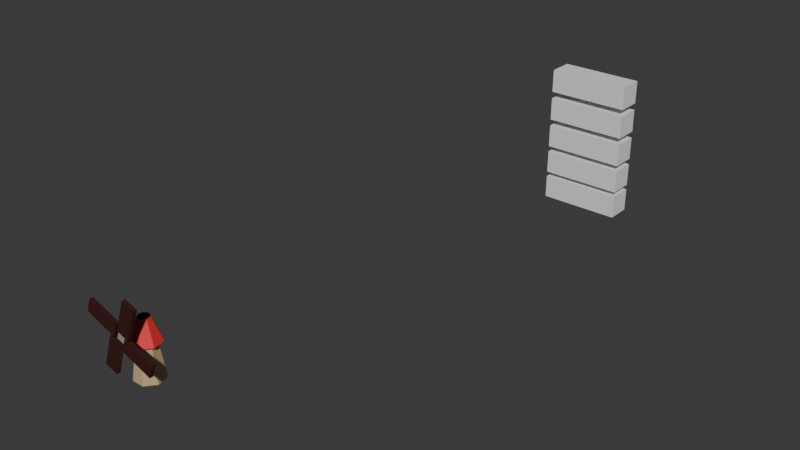 # Source: kincir.blend  (saved by Blender 5.0.118; exported with 4.5.12 LTS)
import bpy
from mathutils import Matrix  # noqa: F401  (used for matrix-valued properties, if any)

bpy.ops.wm.read_factory_settings(use_empty=True)
scene = bpy.context.scene
scene.name = 'Scene'

# ---- collections
col_collection = bpy.data.collections.new('Collection'); scene.collection.children.link(col_collection)

# ---- materials (node trees are filled in below, after node groups)
mat_material_005 = bpy.data.materials.new('Material.005')
mat_material_018 = bpy.data.materials.new('Material.018')
mat_material_017 = bpy.data.materials.new('Material.017')
mat_material_016 = bpy.data.materials.new('Material.016')

# ---- material node trees
mat_material_005.use_nodes = True; mat_material_005.node_tree.nodes.clear()
_N = mat_material_005.node_tree.nodes; _L = mat_material_005.node_tree.links
n0 = _N.new('ShaderNodeBsdfPrincipled'); n0.name = 'Principled BSDF'; n0.location = (-200, 100)
n0.inputs[0].default_value = (0.04476, 0.009988, 0.008321, 1.0)
n1 = _N.new('ShaderNodeOutputMaterial'); n1.name = 'Material Output'; n1.location = (200, 100)
_L.new(n0.outputs[0], n1.inputs[0])
n1.is_active_output = True
mat_material_018.use_nodes = True; mat_material_018.node_tree.nodes.clear()
_N = mat_material_018.node_tree.nodes; _L = mat_material_018.node_tree.links
n0 = _N.new('ShaderNodeBsdfPrincipled'); n0.name = 'Principled BSDF'; n0.location = (-200, 100)
n0.inputs[0].default_value = (0.3054, 0.3054, 0.3054, 1.0)
n1 = _N.new('ShaderNodeOutputMaterial'); n1.name = 'Material Output'; n1.location = (200, 100)
_L.new(n0.outputs[0], n1.inputs[0])
n1.is_active_output = True
mat_material_017.use_nodes = True; mat_material_017.node_tree.nodes.clear()
_N = mat_material_017.node_tree.nodes; _L = mat_material_017.node_tree.links
n0 = _N.new('ShaderNodeBsdfPrincipled'); n0.name = 'Principled BSDF'; n0.location = (-200, 100)
n0.inputs[0].default_value = (0.5374, 0.4112, 0.2081, 1.0)
n1 = _N.new('ShaderNodeOutputMaterial'); n1.name = 'Material Output'; n1.location = (200, 100)
_L.new(n0.outputs[0], n1.inputs[0])
n1.is_active_output = True
mat_material_016.use_nodes = True; mat_material_016.node_tree.nodes.clear()
_N = mat_material_016.node_tree.nodes; _L = mat_material_016.node_tree.links
n0 = _N.new('ShaderNodeBsdfPrincipled'); n0.name = 'Principled BSDF'; n0.location = (-200, 100)
n0.inputs[0].default_value = (0.8, 0.03899, 0.03899, 1.0)
n1 = _N.new('ShaderNodeOutputMaterial'); n1.name = 'Material Output'; n1.location = (200, 100)
_L.new(n0.outputs[0], n1.inputs[0])
n1.is_active_output = True

# ---- world
world_world = bpy.data.worlds.new('World'); scene.world = world_world
world_world.use_nodes = True; world_world.node_tree.nodes.clear()
_N = world_world.node_tree.nodes; _L = world_world.node_tree.links
n0 = _N.new('ShaderNodeOutputWorld'); n0.name = 'World Output'; n0.location = (200, 100)
n1 = _N.new('ShaderNodeBackground'); n1.name = 'Background'; n1.location = (-200, 100)
n1.inputs[0].default_value = (0.05088, 0.05088, 0.05088, 1.0)
_L.new(n1.outputs[0], n0.inputs[0])
n0.is_active_output = True
world_world.color = (0.05088, 0.05088, 0.05088)
world_world.sun_shadow_jitter_overblur = 0.0

# ---- meshes
me_cube_042 = bpy.data.meshes.new('Cube.042')
me_cube_042.from_pydata([(-1.0, -1.0, -1.0), (-1.0, -1.0, 1.0), (-1.0, 1.0, -1.0), (-1.0, 1.0, 1.0), (1.0, -1.0, -1.0), (1.0, -1.0, 1.0), (1.0, 1.0, -1.0), (1.0, 1.0, 1.0), (-1.0, -1.0, -6.173), (-1.0, -1.0, -4.173), (-1.0, 1.0, -6.173), (-1.0, 1.0, -4.173), (1.0, -1.0, -6.173), (1.0, -1.0, -4.173), (1.0, 1.0, -6.173), (1.0, 1.0, -4.173), (-1.0, -1.0, -3.606), (-1.0, -1.0, -1.606), (-1.0, 1.0, -3.606), (-1.0, 1.0, -1.606), (1.0, -1.0, -3.606), (1.0, -1.0, -1.606), (1.0, 1.0, -3.606), (1.0, 1.0, -1.606), (-1.0, -1.0, -8.683), (-1.0, -1.0, -6.683), (-1.0, 1.0, -8.683), (-1.0, 1.0, -6.683), (1.0, -1.0, -8.683), (1.0, -1.0, -6.683), (1.0, 1.0, -8.683), (1.0, 1.0, -6.683), (-1.0, -1.0, -11.13), (-1.0, -1.0, -9.127), (-1.0, 1.0, -11.13), (-1.0, 1.0, -9.127), (1.0, -1.0, -11.13), (1.0, -1.0, -9.127), (1.0, 1.0, -11.13), (1.0, 1.0, -9.127)], [], [(0, 1, 3, 2), (2, 3, 7, 6), (6, 7, 5, 4), (4, 5, 1, 0), (2, 6, 4, 0), (7, 3, 1, 5), (8, 9, 11, 10), (10, 11, 15, 14), (14, 15, 13, 12), (12, 13, 9, 8), (10, 14, 12, 8), (15, 11, 9, 13), (16, 17, 19, 18), (18, 19, 23, 22), (22, 23, 21, 20), (20, 21, 17, 16), (18, 22, 20, 16), (23, 19, 17, 21), (24, 25, 27, 26), (26, 27, 31, 30), (30, 31, 29, 28), (28, 29, 25, 24), (26, 30, 28, 24), (31, 27, 25, 29), (32, 33, 35, 34), (34, 35, 39, 38), (38, 39, 37, 36), (36, 37, 33, 32), (34, 38, 36, 32), (39, 35, 33, 37)])
_uv = me_cube_042.uv_layers.new(name='UVMap')
_uv.uv.foreach_set('vector', [0.375, 0.0, 0.625, 0.0, 0.625, 0.25, 0.375, 0.25, 0.375, 0.25, 0.625, 0.25, 0.625, 0.5, 0.375, 0.5, 0.375, 0.5, 0.625, 0.5, 0.625, 0.75, 0.375, 0.75, 0.375, 0.75, 0.625, 0.75, 0.625, 1.0, 0.375, 1.0, 0.125, 0.5, 0.375, 0.5, 0.375, 0.75, 0.125, 0.75, 0.625, 0.5, 0.875, 0.5, 0.875, 0.75, 0.625, 0.75, 0.375, 0.0, 0.625, 0.0, 0.625, 0.25, 0.375, 0.25, 0.375, 0.25, 0.625, 0.25, 0.625, 0.5, 0.375, 0.5, 0.375, 0.5, 0.625, 0.5, 0.625, 0.75, 0.375, 0.75, 0.375, 0.75, 0.625, 0.75, 0.625, 1.0, 0.375, 1.0, 0.125, 0.5, 0.375, 0.5, 0.375, 0.75, 0.125, 0.75, 0.625, 0.5, 0.875, 0.5, 0.875, 0.75, 0.625, 0.75, 0.375, 0.0, 0.625, 0.0, 0.625, 0.25, 0.375, 0.25, 0.375, 0.25, 0.625, 0.25, 0.625, 0.5, 0.375, 0.5, 0.375, 0.5, 0.625, 0.5, 0.625, 0.75, 0.375, 0.75, 0.375, 0.75, 0.625, 0.75, 0.625, 1.0, 0.375, 1.0, 0.125, 0.5, 0.375, 0.5, 0.375, 0.75, 0.125, 0.75, 0.625, 0.5, 0.875, 0.5, 0.875, 0.75, 0.625, 0.75, 0.375, 0.0, 0.625, 0.0, 0.625, 0.25, 0.375, 0.25, 0.375, 0.25, 0.625, 0.25, 0.625, 0.5, 0.375, 0.5, 0.375, 0.5, 0.625, 0.5, 0.625, 0.75, 0.375, 0.75, 0.375, 0.75, 0.625, 0.75, 0.625, 1.0, 0.375, 1.0, 0.125, 0.5, 0.375, 0.5, 0.375, 0.75, 0.125, 0.75, 0.625, 0.5, 0.875, 0.5, 0.875, 0.75, 0.625, 0.75, 0.375, 0.0, 0.625, 0.0, 0.625, 0.25, 0.375, 0.25, 0.375, 0.25, 0.625, 0.25, 0.625, 0.5, 0.375, 0.5, 0.375, 0.5, 0.625, 0.5, 0.625, 0.75, 0.375, 0.75, 0.375, 0.75, 0.625, 0.75, 0.625, 1.0, 0.375, 1.0, 0.125, 0.5, 0.375, 0.5, 0.375, 0.75, 0.125, 0.75, 0.625, 0.5, 0.875, 0.5, 0.875, 0.75, 0.625, 0.75])
me_cube_042.update()
me_cube_024 = bpy.data.meshes.new('Cube.024')
me_cube_024.from_pydata([(-0.5808, -3.158, 0.3301), (-0.5808, -3.158, 2.33), (-0.5808, -1.158, 0.3301), (-0.5808, -1.158, 2.33), (1.419, -3.158, 0.3301), (1.419, -3.158, 2.33), (1.419, -1.158, 0.3301), (1.419, -1.158, 2.33), (0.462, -3.15, -0.3324), (0.462, -3.15, -2.332), (0.462, -1.15, -0.3324), (0.462, -1.15, -2.332), (-1.538, -3.15, -0.3324), (-1.538, -3.15, -2.332), (-1.538, -1.15, -0.3324), (-1.538, -1.15, -2.332), (-5.716, -3.159, 0.6304), (-0.881, -3.159, 0.6304), (-5.716, -1.159, 0.6304), (-0.881, -1.159, 0.6304), (-5.716, -3.159, -0.1969), (-0.881, -3.159, -0.1969), (-5.716, -1.159, -0.1969), (-0.881, -1.159, -0.1969), (5.626, -3.15, -0.5762), (0.7911, -3.15, -0.5762), (5.626, -1.15, -0.5762), (0.7911, -1.15, -0.5762), (5.626, -3.15, 0.2512), (0.7911, -3.15, 0.2512), (5.626, -1.15, 0.2512), (0.7911, -1.15, 0.2512), (0.5507, -2.24, -0.2278), (-0.5507, -2.24, -0.2278), (0.3204, -0.7901, -0.1325), (-0.3204, -0.7901, -0.1325), (0.5507, -2.24, 0.2278), (-0.5507, -2.24, 0.2278), (0.3204, -0.7901, 0.1325), (-0.3204, -0.7901, 0.1325), (-0.5507, -0.7901, -0.2278), (0.5507, -0.7901, -0.2278), (0.5507, -0.7901, 0.2278), (-0.5507, -0.7901, 0.2278), (-0.3204, 2.384e-07, -0.1325), (0.3204, 2.384e-07, -0.1325), (0.3204, 2.384e-07, 0.1325), (-0.3204, 2.384e-07, 0.1325)], [], [(0, 1, 3, 2), (2, 3, 7, 6), (6, 7, 5, 4), (4, 5, 1, 0), (2, 6, 4, 0), (7, 3, 1, 5), (8, 9, 11, 10), (10, 11, 15, 14), (14, 15, 13, 12), (12, 13, 9, 8), (10, 14, 12, 8), (15, 11, 9, 13), (16, 17, 19, 18), (18, 19, 23, 22), (22, 23, 21, 20), (20, 21, 17, 16), (18, 22, 20, 16), (23, 19, 17, 21), (24, 25, 27, 26), (26, 27, 31, 30), (30, 31, 29, 28), (28, 29, 25, 24), (26, 30, 28, 24), (31, 27, 25, 29), (32, 33, 40, 41), (39, 38, 46, 47), (42, 43, 37, 36), (36, 37, 33, 32), (41, 42, 36, 32), (43, 40, 33, 37), (35, 34, 41, 40), (34, 38, 42, 41), (39, 35, 40, 43), (38, 39, 43, 42), (45, 44, 47, 46), (38, 34, 45, 46), (35, 39, 47, 44), (34, 35, 44, 45)])
me_cube_024.polygons.foreach_set('material_index', [0, 0, 0, 0, 0, 0, 0, 0, 0, 0, 0, 0, 0, 0, 0, 0, 0, 0, 0, 0, 0, 0, 0, 0, 1, 1, 1, 1, 1, 1, 1, 1, 1, 1, 1, 1, 1, 1])
_uv = me_cube_024.uv_layers.new(name='UVMap')
_uv.uv.foreach_set('vector', [0.375, 0.0, 0.625, 0.0, 0.625, 0.25, 0.375, 0.25, 0.375, 0.25, 0.625, 0.25, 0.625, 0.5, 0.375, 0.5, 0.375, 0.5, 0.625, 0.5, 0.625, 0.75, 0.375, 0.75, 0.375, 0.75, 0.625, 0.75, 0.625, 1.0, 0.375, 1.0, 0.125, 0.5, 0.375, 0.5, 0.375, 0.75, 0.125, 0.75, 0.625, 0.5, 0.875, 0.5, 0.875, 0.75, 0.625, 0.75, 0.375, 0.0, 0.625, 0.0, 0.625, 0.25, 0.375, 0.25, 0.375, 0.25, 0.625, 0.25, 0.625, 0.5, 0.375, 0.5, 0.375, 0.5, 0.625, 0.5, 0.625, 0.75, 0.375, 0.75, 0.375, 0.75, 0.625, 0.75, 0.625, 1.0, 0.375, 1.0, 0.125, 0.5, 0.375, 0.5, 0.375, 0.75, 0.125, 0.75, 0.625, 0.5, 0.875, 0.5, 0.875, 0.75, 0.625, 0.75, 0.375, 0.0, 0.625, 0.0, 0.625, 0.25, 0.375, 0.25, 0.375, 0.25, 0.625, 0.25, 0.625, 0.5, 0.375, 0.5, 0.375, 0.5, 0.625, 0.5, 0.625, 0.75, 0.375, 0.75, 0.375, 0.75, 0.625, 0.75, 0.625, 1.0, 0.375, 1.0, 0.125, 0.5, 0.375, 0.5, 0.375, 0.75, 0.125, 0.75, 0.625, 0.5, 0.875, 0.5, 0.875, 0.75, 0.625, 0.75, 0.375, 0.0, 0.625, 0.0, 0.625, 0.25, 0.375, 0.25, 0.375, 0.25, 0.625, 0.25, 0.625, 0.5, 0.375, 0.5, 0.375, 0.5, 0.625, 0.5, 0.625, 0.75, 0.375, 0.75, 0.375, 0.75, 0.625, 0.75, 0.625, 1.0, 0.375, 1.0, 0.125, 0.5, 0.375, 0.5, 0.375, 0.75, 0.125, 0.75, 0.625, 0.5, 0.875, 0.5, 0.875, 0.75, 0.625, 0.75, 0.375, 0.0, 0.625, 0.0, 0.625, 0.25, 0.375, 0.25, 0.5727, 0.4477, 0.4273, 0.4477, 0.4273, 0.4477, 0.5727, 0.4477, 0.375, 0.5, 0.625, 0.5, 0.625, 0.75, 0.375, 0.75, 0.375, 0.75, 0.625, 0.75, 0.625, 1.0, 0.375, 1.0, 0.125, 0.5, 0.375, 0.5, 0.375, 0.75, 0.125, 0.75, 0.625, 0.5, 0.875, 0.5, 0.875, 0.75, 0.625, 0.75, 0.5727, 0.3023, 0.4273, 0.3023, 0.375, 0.25, 0.625, 0.25, 0.4273, 0.3023, 0.4273, 0.4477, 0.375, 0.5, 0.375, 0.25, 0.5727, 0.4477, 0.5727, 0.3023, 0.625, 0.25, 0.625, 0.5, 0.4273, 0.4477, 0.5727, 0.4477, 0.625, 0.5, 0.375, 0.5, 0.4273, 0.3023, 0.5727, 0.3023, 0.5727, 0.4477, 0.4273, 0.4477, 0.4273, 0.4477, 0.4273, 0.3023, 0.4273, 0.3023, 0.4273, 0.4477, 0.5727, 0.3023, 0.5727, 0.4477, 0.5727, 0.4477, 0.5727, 0.3023, 0.4273, 0.3023, 0.5727, 0.3023, 0.5727, 0.3023, 0.4273, 0.3023])
me_cube_024.materials.append(mat_material_005)
me_cube_024.materials.append(mat_material_018)
me_cube_024.update()
me_cylinder_005 = bpy.data.meshes.new('Cylinder.005')
me_cylinder_005.from_pydata([(1.118e-08, 2.5, -1.0), (0.0, 1.0, 9.0), (1.955, 1.559, -1.0), (0.7818, 0.6235, 9.0), (2.437, -0.5563, -1.0), (0.9749, -0.2225, 9.0), (1.085, -2.252, -1.0), (0.4339, -0.901, 9.0), (-1.085, -2.252, -1.0), (-0.4339, -0.901, 9.0), (-2.437, -0.5563, -1.0), (-0.9749, -0.2225, 9.0), (-1.955, 1.559, -1.0), (-0.7818, 0.6235, 9.0)], [], [(0, 1, 3, 2), (2, 3, 5, 4), (4, 5, 7, 6), (6, 7, 9, 8), (8, 9, 11, 10), (3, 1, 13, 11, 9, 7, 5), (10, 11, 13, 12), (12, 13, 1, 0), (0, 2, 4, 6, 8, 10, 12)])
_uv = me_cylinder_005.uv_layers.new(name='UVMap')
_uv.uv.foreach_set('vector', [1.0, 0.5, 1.0, 1.0, 0.8571, 1.0, 0.8571, 0.5, 0.8571, 0.5, 0.8571, 1.0, 0.7143, 1.0, 0.7143, 0.5, 0.7143, 0.5, 0.7143, 1.0, 0.5714, 1.0, 0.5714, 0.5, 0.5714, 0.5, 0.5714, 1.0, 0.4286, 1.0, 0.4286, 0.5, 0.4286, 0.5, 0.4286, 1.0, 0.2857, 1.0, 0.2857, 0.5, 0.4376, 0.3996, 0.25, 0.49, 0.06236, 0.3996, 0.01602, 0.1966, 0.1459, 0.03377, 0.3541, 0.03377, 0.484, 0.1966, 0.2857, 0.5, 0.2857, 1.0, 0.1429, 1.0, 0.1429, 0.5, 0.1429, 0.5, 0.1429, 1.0, 2.98e-08, 1.0, 2.98e-08, 0.5, 0.75, 0.49, 0.9376, 0.3996, 0.984, 0.1966, 0.8541, 0.03377, 0.6459, 0.03377, 0.516, 0.1966, 0.5624, 0.3996])
me_cylinder_005.materials.append(mat_material_017)
me_cylinder_005.update()
me_cylinder_011 = bpy.data.meshes.new('Cylinder.011')
me_cylinder_011.from_pydata([(1.118e-08, 2.5, 5.0), (0.0, 1.0, 9.0), (1.955, 1.559, 5.0), (0.7818, 0.6235, 9.0), (2.437, -0.5563, 5.0), (0.9749, -0.2225, 9.0), (1.085, -2.252, 5.0), (0.4339, -0.901, 9.0), (-1.085, -2.252, 5.0), (-0.4339, -0.901, 9.0), (-2.437, -0.5563, 5.0), (-0.9749, -0.2225, 9.0), (-1.955, 1.559, 5.0), (-0.7818, 0.6235, 9.0)], [], [(0, 1, 3, 2), (2, 3, 5, 4), (4, 5, 7, 6), (6, 7, 9, 8), (8, 9, 11, 10), (3, 1, 13, 11, 9, 7, 5), (10, 11, 13, 12), (12, 13, 1, 0), (0, 2, 4, 6, 8, 10, 12)])
_uv = me_cylinder_011.uv_layers.new(name='UVMap')
_uv.uv.foreach_set('vector', [1.0, 0.5, 1.0, 1.0, 0.8571, 1.0, 0.8571, 0.5, 0.8571, 0.5, 0.8571, 1.0, 0.7143, 1.0, 0.7143, 0.5, 0.7143, 0.5, 0.7143, 1.0, 0.5714, 1.0, 0.5714, 0.5, 0.5714, 0.5, 0.5714, 1.0, 0.4286, 1.0, 0.4286, 0.5, 0.4286, 0.5, 0.4286, 1.0, 0.2857, 1.0, 0.2857, 0.5, 0.4376, 0.3996, 0.25, 0.49, 0.06236, 0.3996, 0.01602, 0.1966, 0.1459, 0.03377, 0.3541, 0.03377, 0.484, 0.1966, 0.2857, 0.5, 0.2857, 1.0, 0.1429, 1.0, 0.1429, 0.5, 0.1429, 0.5, 0.1429, 1.0, 2.98e-08, 1.0, 2.98e-08, 0.5, 0.75, 0.49, 0.9376, 0.3996, 0.984, 0.1966, 0.8541, 0.03377, 0.6459, 0.03377, 0.516, 0.1966, 0.5624, 0.3996])
me_cylinder_011.materials.append(mat_material_016)
me_cylinder_011.update()

# ---- objects
ob_cube_043 = bpy.data.objects.new('Cube.043', me_cube_042)
ob_cube_034 = bpy.data.objects.new('Cube.034', me_cube_024)
ob_cylinder = bpy.data.objects.new('Cylinder', me_cylinder_005)
ob_cylinder_001 = bpy.data.objects.new('Cylinder.001', me_cylinder_011)

# ---- transforms, parenting, visibility, modifiers, constraints
ob_cube_043.location = (9.744, 100.7, 17.95)
ob_cube_043.scale = (7.706, 2.349, 2.208)
ob_cube_034.location = (0.09169, -3.457, 9.31)
ob_cube_034.rotation_euler = (6.854e-07, 0.3491, 7.002e-07)
ob_cube_034.scale = (1.197, 0.3176, 2.895)
_vg = ob_cube_034.vertex_groups.new(name='Bone')
for _i, _w in zip([0, 1, 2, 3, 4, 5, 6, 7, 8, 9, 10, 11, 12, 13, 14, 15, 16, 17, 18, 19, 20, 21, 22, 23, 24, 25, 26, 27, 28, 29, 30, 31, 32, 33, 34, 35, 36, 37, 38, 39, 40, 41, 42, 43, 44, 45, 46, 47], [0.3969, 0.3891, 0.3969, 0.3967, 0.3969, 0.3887, 0.3969, 0.3962, 0.3969, 0.3967, 0.3969, 0.3958, 0.3969, 0.3969, 0.3969, 0.3969, 0.3959, 0.3969, 0.3899, 0.3969, 0.3969, 0.3969, 0.3937, 0.3969, 0.3908, 0.3969, 0.3899, 0.3969, 0.393, 0.3969, 0.3924, 0.3969, 0.3969, 0.3969, 0.3969, 0.3969, 0.3969, 0.3969, 0.3969, 0.3969, 0.3969, 0.3969, 0.3969, 0.3969, 0.3969, 0.3969, 0.3969, 0.3969]): _vg.add([_i], _w, 'REPLACE')
_m = ob_cube_034.modifiers.new('Armature', 'ARMATURE')
ob_cylinder.location = (0.09169, -0.227, 1.933)
ob_cylinder_001.location = (0.09169, -0.227, 1.933)

# ---- collection membership
col_collection.objects.link(ob_cube_043)
col_collection.objects.link(ob_cube_034)
col_collection.objects.link(ob_cylinder)
col_collection.objects.link(ob_cylinder_001)

# ---- scene / render settings (as saved in the file)
scene.frame_start = 0; scene.frame_end = 120; scene.frame_set(6)
scene.render.engine = 'BLENDER_EEVEE_NEXT'
scene.render.bake_bias = 0.0
scene.render.bake_samples = 0
bpy.context.view_layer.update()

# ---- added for rendering (the .blend has no active camera and no usable light): camera, sun
cam_auto = bpy.data.cameras.new('AutoCamera')
cam_auto.lens = 50.0
cam_auto.sensor_width = 36.0
cam_auto.clip_end = 1848.06
ob_auto_camera = bpy.data.objects.new('AutoCamera', cam_auto)
scene.collection.objects.link(ob_auto_camera)
ob_auto_camera.location = (109.703, -77.0751, 91.0111)
ob_auto_camera.rotation_euler = (1.09748, -7.21219e-08, 0.694738)
scene.camera = ob_auto_camera
light_auto_sun = bpy.data.lights.new('AutoSun', 'SUN')
light_auto_sun.energy = 3.0
light_auto_sun.angle = 0.0523599
ob_auto_sun = bpy.data.objects.new('AutoSun', light_auto_sun)
scene.collection.objects.link(ob_auto_sun)
ob_auto_sun.rotation_euler = (0.872665, 0.174533, 0.523599)
bpy.context.view_layer.update()

